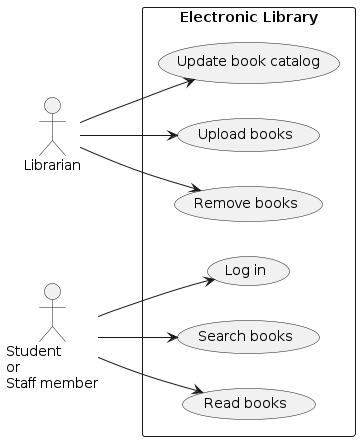

The diagram above was rendered by PlantUML. Its source (embedded in the PNG):
@startuml use_case
left to right direction
actor "Librarian" as librarian
actor "Student\nor\nStaff member" as student
rectangle "Electronic Library" {
  usecase "Update book catalog" as UC1
  usecase "Upload books" as UC2
  usecase "Remove books" as UC3
  usecase "Log in" as UC4
  usecase "Search books" as UC5
  usecase "Read books" as UC6
}

librarian --> UC1
librarian --> UC2
librarian --> UC3

student --> UC4
student --> UC5
student --> UC6
@enduml